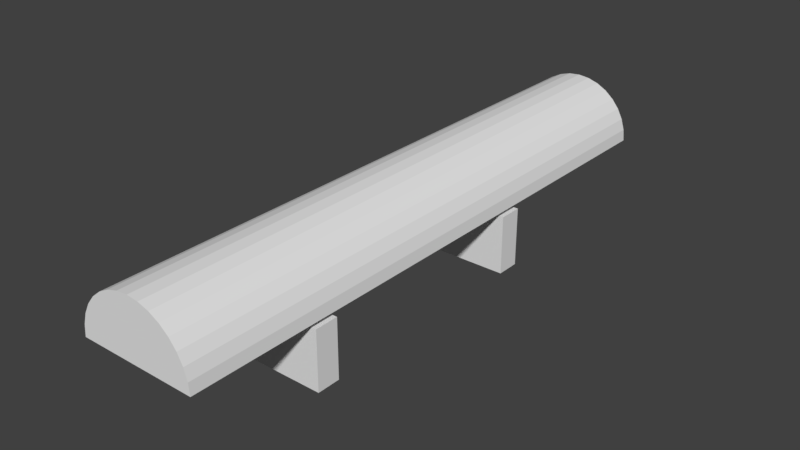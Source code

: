 # Source: Controller_Holder_Type_3.blend  (saved by Blender 2.78.0; exported with 4.5.12 LTS)
import bpy
from mathutils import Matrix  # noqa: F401  (used for matrix-valued properties, if any)

bpy.ops.wm.read_factory_settings(use_empty=True)
scene = bpy.context.scene
scene.name = 'Scene'

# ---- collections
col_collection_1 = bpy.data.collections.new('Collection 1'); scene.collection.children.link(col_collection_1)

# ---- world
world_world = bpy.data.worlds.new('World'); scene.world = world_world
world_world.color = (0.05088, 0.05088, 0.05088)
world_world.use_sun_shadow = False
world_world.sun_shadow_jitter_overblur = 0.0
world_world.cycles.sampling_method = 'MANUAL'

# ---- meshes
me_plane_002 = bpy.data.meshes.new('Plane.002')
me_plane_002.from_pydata([(-10.0, -10.0, 0.0), (10.0, -10.0, 0.0), (10.0, 10.0, 0.0), (-10.0, 10.0, 10.0), (-10.0, -10.0, 10.0), (10.0, -10.0, 10.0), (-10.0, 10.0, 0.0), (10.0, 10.0, 10.0)], [], [(0, 6, 2, 1), (4, 5, 7, 3), (0, 1, 5, 4), (1, 2, 7, 5), (6, 0, 4, 3), (2, 6, 3, 7)])
me_plane_002.use_remesh_preserve_volume = False
me_plane_002.use_remesh_preserve_attributes = False
me_plane_002.use_mirror_vertex_groups = False
me_plane_002.update()
me_plane_001 = bpy.data.meshes.new('Plane.001')
me_plane_001.from_pydata([(-10.0, -10.0, 0.0), (10.0, -10.0, 0.0), (10.0, 10.0, 0.0), (-10.0, 10.0, 10.0), (-10.0, -10.0, 10.0), (10.0, -10.0, 10.0), (-10.0, 10.0, 0.0), (10.0, 10.0, 10.0)], [], [(0, 6, 2, 1), (4, 5, 7, 3), (0, 1, 5, 4), (1, 2, 7, 5), (6, 0, 4, 3), (2, 6, 3, 7)])
me_plane_001.use_remesh_preserve_volume = False
me_plane_001.use_remesh_preserve_attributes = False
me_plane_001.use_mirror_vertex_groups = False
me_plane_001.update()
me_circle_001 = bpy.data.meshes.new('Circle.001')
me_circle_001.from_pydata([(-4.547e-13, 55.97, 4.028), (-1.951, 55.97, 3.835), (-3.827, 55.97, 3.266), (-5.556, 55.97, 2.342), (-7.071, 55.97, 1.099), (-8.315, 55.97, -0.4168), (-9.239, 55.97, -2.146), (-9.808, 55.97, -4.022), (-10.0, 55.97, -5.972), (5.556, -44.03, 2.342), (7.071, -44.03, 1.099), (8.315, -44.03, -0.4168), (9.239, -44.03, -2.146), (9.808, -44.03, -4.022), (10.0, -44.03, -5.972), (-10.0, -44.03, -5.972), (-9.808, -44.03, -4.022), (-9.239, -44.03, -2.146), (-8.315, -44.03, -0.4168), (-7.071, -44.03, 1.099), (-5.556, -44.03, 2.342), (-3.827, -44.03, 3.266), (-1.951, -44.03, 3.835), (10.0, 55.97, -5.972), (-4.547e-13, -44.03, 4.027), (9.808, 55.97, -4.022), (9.239, 55.97, -2.146), (8.315, 55.97, -0.4167), (7.071, 55.97, 1.099), (5.556, 55.97, 2.342), (3.827, 55.97, 3.266), (1.951, 55.97, 3.835), (3.827, -44.03, 3.266), (1.951, -44.03, 3.835)], [], [(1, 0, 31, 30, 29, 28, 27, 26, 25, 23, 8, 7, 6, 5, 4, 3, 2), (22, 21, 20, 19, 18, 17, 16, 15, 14, 13, 12, 11, 10, 9, 32, 33, 24), (27, 28, 10, 11), (5, 6, 17, 18), (28, 29, 9, 10), (6, 7, 16, 17), (29, 30, 32, 9), (7, 8, 15, 16), (23, 25, 13, 14), (0, 1, 22, 24), (30, 31, 33, 32), (8, 23, 14, 15), (1, 2, 21, 22), (31, 0, 24, 33), (2, 3, 20, 21), (25, 26, 12, 13), (3, 4, 19, 20), (26, 27, 11, 12), (4, 5, 18, 19)])
me_circle_001.use_remesh_preserve_volume = False
me_circle_001.use_remesh_preserve_attributes = False
me_circle_001.use_mirror_vertex_groups = False
me_circle_001.update()
me_plane_003 = bpy.data.meshes.new('Plane.003')
me_plane_003.from_pydata([(-30.0, -40.0, 0.0), (30.0, -40.0, 0.0), (30.0, -38.0, 2.0), (-30.0, -38.0, 0.0), (-30.0, -40.0, 2.0), (30.0, -40.0, 2.0), (30.0, -38.0, 0.0), (-30.0, -38.0, 2.0), (-30.0, 0.0, 0.0), (30.0, 0.0, 0.0), (-30.0, 0.0, 2.0), (30.0, 0.0, 2.0), (-30.0, -38.0, 2.0), (-30.0, -40.0, 2.0), (30.0, -40.0, 2.0), (30.0, -38.0, 2.0), (-30.0, -38.0, 22.0), (-30.0, -40.0, 22.0), (30.0, -40.0, 22.0), (30.0, -38.0, 22.0), (30.0, -38.0, 12.0), (30.0, -40.0, 12.0), (-30.0, -40.0, 12.0), (-30.0, -38.0, 12.0)], [], [(8, 3, 7, 10), (2, 7, 12, 15), (0, 1, 5, 4), (0, 3, 6, 1), (3, 0, 4, 7), (1, 6, 2, 5), (6, 9, 11, 2), (7, 2, 11, 10), (3, 8, 9, 6), (21, 20, 19, 18), (7, 4, 13, 12), (4, 5, 14, 13), (5, 2, 15, 14), (17, 18, 19, 16), (22, 21, 18, 17), (20, 23, 16, 19), (23, 22, 17, 16), (12, 13, 22, 23), (15, 12, 23, 20), (13, 14, 21, 22), (14, 15, 20, 21)])
me_plane_003.use_remesh_preserve_volume = False
me_plane_003.use_remesh_preserve_attributes = False
me_plane_003.use_mirror_vertex_groups = False
me_plane_003.update()

# ---- objects
ob_plane_002 = bpy.data.objects.new('Plane.002', me_plane_002)
ob_plane_001 = bpy.data.objects.new('Plane.001', me_plane_001)
ob_circle = bpy.data.objects.new('Circle', me_circle_001)
ob_plane = bpy.data.objects.new('Plane', me_plane_003)

# ---- transforms, parenting, visibility, modifiers, constraints
ob_plane_002.location = (0.0, 21.0, -4.0)
ob_plane_002.scale = (1.0, 0.2, 1.0)
ob_plane_002.hide_viewport = True
ob_plane_002.lineart.crease_threshold = 0.0
ob_plane_001.location = (0.0, -21.0, -4.0)
ob_plane_001.scale = (1.0, 0.2, 1.0)
ob_plane_001.hide_viewport = True
ob_plane_001.lineart.crease_threshold = 0.0
ob_circle.location = (0.0, 0.0, 13.0)
ob_circle.hide_viewport = True
ob_circle.lineart.crease_threshold = 0.0
ob_plane.location = (0.0, 0.0, 0.0)
ob_plane.hide_render = True
ob_plane.lineart.crease_threshold = 0.0
_m = ob_plane.modifiers.new('Mirror', 'MIRROR')
_m.use_axis = (False, True, False)
_m = ob_plane.modifiers.new('Boolean', 'BOOLEAN')
_m.object = ob_circle
_m.solver = 'FAST'
_m = ob_plane.modifiers.new('Boolean.001', 'BOOLEAN')
_m.object = ob_plane_001
_m.solver = 'FAST'
_m = ob_plane.modifiers.new('Boolean.002', 'BOOLEAN')
_m.object = ob_plane_002
_m.solver = 'FAST'

# ---- collection membership
col_collection_1.objects.link(ob_plane_002)
col_collection_1.objects.link(ob_plane_001)
col_collection_1.objects.link(ob_circle)
col_collection_1.objects.link(ob_plane)

# ---- scene / render settings (as saved in the file)
scene.frame_start = 1; scene.frame_end = 250; scene.frame_set(3)
scene.render.engine = 'BLENDER_EEVEE_NEXT'
scene.render.resolution_percentage = 50
scene.render.dither_intensity = 0.0
scene.cycles.use_denoising = False
scene.cycles.samples = 128
scene.cycles.sampling_pattern = 'TABULATED_SOBOL'
scene.cycles.light_sampling_threshold = 0.0
scene.cycles.use_adaptive_sampling = False
scene.cycles.use_light_tree = False
scene.cycles.blur_glossy = 0.0
scene.cycles.sample_clamp_indirect = 0.0
scene.view_settings.view_transform = 'Standard'
bpy.context.view_layer.update()

# ---- added for rendering (the .blend has no active camera and no usable light): camera, sun
cam_auto = bpy.data.cameras.new('AutoCamera')
cam_auto.lens = 50.0
cam_auto.sensor_width = 36.0
cam_auto.clip_end = 1690.75
ob_auto_camera = bpy.data.objects.new('AutoCamera', cam_auto)
scene.collection.objects.link(ob_auto_camera)
ob_auto_camera.location = (96.3396, -109.635, 83.5855)
ob_auto_camera.rotation_euler = (1.09748, -7.21219e-08, 0.694738)
scene.camera = ob_auto_camera
light_auto_sun = bpy.data.lights.new('AutoSun', 'SUN')
light_auto_sun.energy = 3.0
light_auto_sun.angle = 0.0523599
ob_auto_sun = bpy.data.objects.new('AutoSun', light_auto_sun)
scene.collection.objects.link(ob_auto_sun)
ob_auto_sun.rotation_euler = (0.872665, 0.174533, 0.523599)
bpy.context.view_layer.update()
